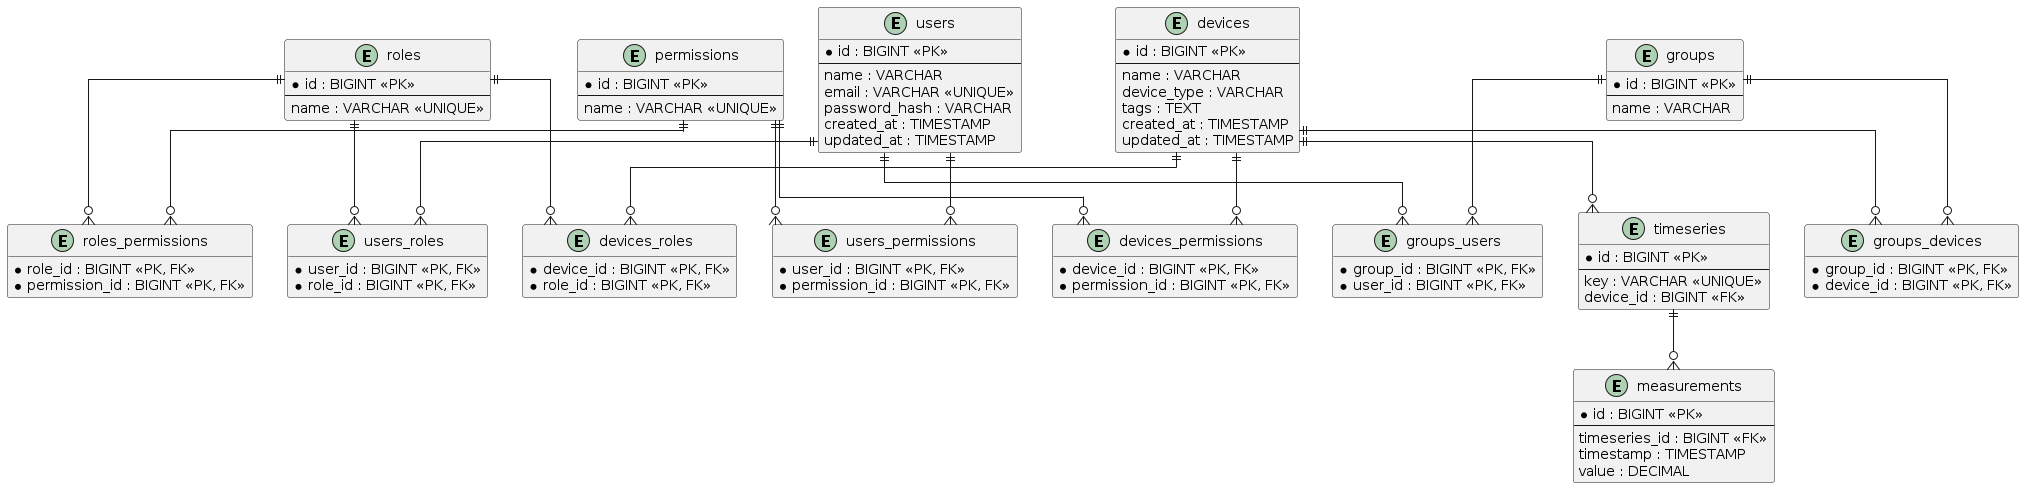

The diagram above was rendered by PlantUML. Its source (embedded in the PNG):
@startuml
hide methods
hide stereotypes
skinparam linetype ortho

entity "users" as users {
  * id : BIGINT <<PK>>
  --
  name : VARCHAR
  email : VARCHAR <<UNIQUE>>
  password_hash : VARCHAR
  created_at : TIMESTAMP
  updated_at : TIMESTAMP
}

entity "devices" as devices {
  * id : BIGINT <<PK>>
  --
  name : VARCHAR
  device_type : VARCHAR
  tags : TEXT
  created_at : TIMESTAMP
  updated_at : TIMESTAMP
}

entity "roles" as roles {
  * id : BIGINT <<PK>>
  --
  name : VARCHAR <<UNIQUE>>
}

entity "permissions" as permissions {
  * id : BIGINT <<PK>>
  --
  name : VARCHAR <<UNIQUE>>
}

entity "users_roles" as users_roles {
  * user_id : BIGINT <<PK, FK>>
  * role_id : BIGINT <<PK, FK>>
}

entity "devices_roles" as devices_roles {
  * device_id : BIGINT <<PK, FK>>
  * role_id : BIGINT <<PK, FK>>
}

entity "users_permissions" as users_permissions {
  * user_id : BIGINT <<PK, FK>>
  * permission_id : BIGINT <<PK, FK>>
}

entity "devices_permissions" as devices_permissions {
  * device_id : BIGINT <<PK, FK>>
  * permission_id : BIGINT <<PK, FK>>
}

entity "roles_permissions" as roles_permissions {
  * role_id : BIGINT <<PK, FK>>
  * permission_id : BIGINT <<PK, FK>>
}

entity "groups" as groups {
  * id : BIGINT <<PK>>
  --
  name : VARCHAR
}

entity "groups_users" as groups_users {
  * group_id : BIGINT <<PK, FK>>
  * user_id : BIGINT <<PK, FK>>
}

entity "groups_devices" as groups_devices {
  * group_id : BIGINT <<PK, FK>>
  * device_id : BIGINT <<PK, FK>>
}

entity "timeseries" as timeseries {
  * id : BIGINT <<PK>>
  --
  key : VARCHAR <<UNIQUE>>
  device_id : BIGINT <<FK>>
}

entity "measurements" as measurements {
  * id : BIGINT <<PK>>
  --
  timeseries_id : BIGINT <<FK>>
  timestamp : TIMESTAMP
  value : DECIMAL
}

users ||--o{ users_roles
roles ||--o{ users_roles

devices ||--o{ devices_roles
roles ||--o{ devices_roles

users ||--o{ users_permissions
permissions ||--o{ users_permissions

devices ||--o{ devices_permissions
permissions ||--o{ devices_permissions

roles ||--o{ roles_permissions
permissions ||--o{ roles_permissions

groups ||--o{ groups_users
users ||--o{ groups_users

groups ||--o{ groups_devices
devices ||--o{ groups_devices

devices ||--o{ timeseries
timeseries ||--o{ measurements
@enduml